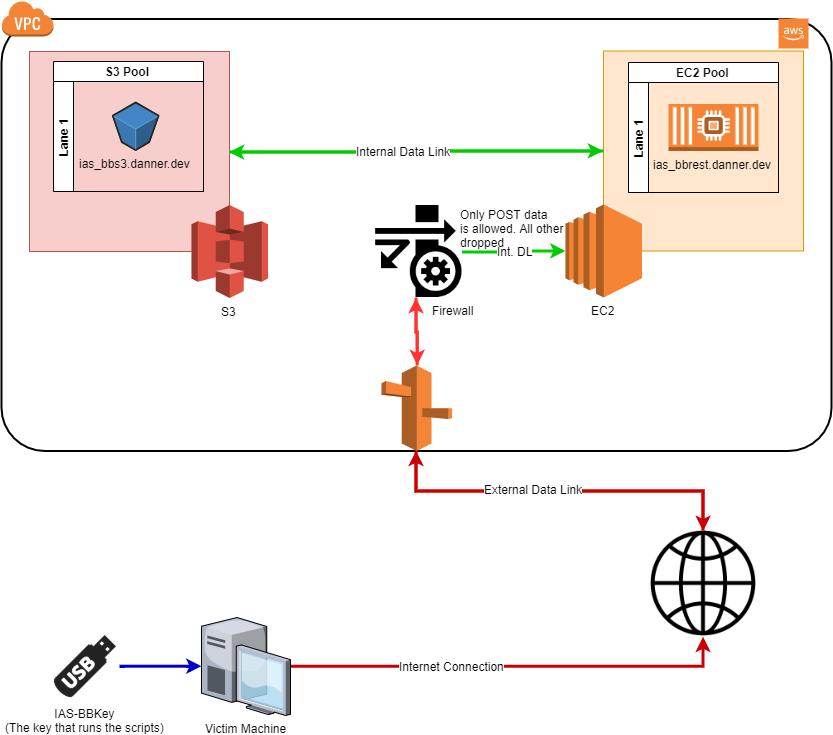

The diagram above was exported from draw.io. Its source (the exported page's mxGraphModel, read from the mxfile embedded in the PNG):
<mxGraphModel dx="1619" dy="829" grid="1" gridSize="10" guides="1" tooltips="1" connect="1" arrows="1" fold="1" page="1" pageScale="1" pageWidth="850" pageHeight="1100" math="0" shadow="0">
  <root>
    <mxCell id="0" />
    <mxCell id="1" parent="0" />
    <mxCell id="1aURKK-mZNYdVseuJBWI-46" value="" style="group" vertex="1" connectable="0" parent="1">
      <mxGeometry x="38" y="60.5" width="802" height="400" as="geometry" />
    </mxCell>
    <mxCell id="1aURKK-mZNYdVseuJBWI-44" value="" style="rounded=1;arcSize=10;dashed=0;strokeColor=#000000;fillColor=none;gradientColor=none;strokeWidth=2;" vertex="1" parent="1aURKK-mZNYdVseuJBWI-46">
      <mxGeometry x="-28" y="-32" width="830" height="432" as="geometry" />
    </mxCell>
    <mxCell id="1aURKK-mZNYdVseuJBWI-37" value="" style="group" vertex="1" connectable="0" parent="1aURKK-mZNYdVseuJBWI-46">
      <mxGeometry x="536" width="238" height="247" as="geometry" />
    </mxCell>
    <mxCell id="1aURKK-mZNYdVseuJBWI-35" value="" style="whiteSpace=wrap;html=1;aspect=fixed;fillColor=#ffe6cc;strokeColor=#d79b00;" vertex="1" parent="1aURKK-mZNYdVseuJBWI-37">
      <mxGeometry x="38" width="200" height="200" as="geometry" />
    </mxCell>
    <mxCell id="1aURKK-mZNYdVseuJBWI-28" value="EC2 Pool" style="swimlane;html=1;childLayout=stackLayout;resizeParent=1;resizeParentMax=0;horizontal=1;startSize=20;horizontalStack=0;" vertex="1" parent="1aURKK-mZNYdVseuJBWI-37">
      <mxGeometry x="63" y="11.5" width="150" height="130" as="geometry" />
    </mxCell>
    <mxCell id="1aURKK-mZNYdVseuJBWI-29" value="Lane 1" style="swimlane;html=1;startSize=20;horizontal=0;" vertex="1" parent="1aURKK-mZNYdVseuJBWI-28">
      <mxGeometry y="20" width="150" height="110" as="geometry" />
    </mxCell>
    <mxCell id="1aURKK-mZNYdVseuJBWI-34" value="ias_bbrest.danner.dev" style="outlineConnect=0;dashed=0;verticalLabelPosition=bottom;verticalAlign=top;align=center;html=1;shape=mxgraph.aws3.ec2_compute_container_2;fillColor=#F58534;gradientColor=none;" vertex="1" parent="1aURKK-mZNYdVseuJBWI-29">
      <mxGeometry x="40" y="21.5" width="90" height="47" as="geometry" />
    </mxCell>
    <mxCell id="1aURKK-mZNYdVseuJBWI-4" value="EC2" style="outlineConnect=0;dashed=0;verticalLabelPosition=bottom;verticalAlign=top;align=center;html=1;shape=mxgraph.aws3.ec2;fillColor=#F58534;gradientColor=none;" vertex="1" parent="1aURKK-mZNYdVseuJBWI-37">
      <mxGeometry y="153.5" width="76.5" height="93" as="geometry" />
    </mxCell>
    <mxCell id="1aURKK-mZNYdVseuJBWI-38" style="edgeStyle=orthogonalEdgeStyle;rounded=0;orthogonalLoop=1;jettySize=auto;html=1;entryX=1;entryY=0.5;entryDx=0;entryDy=0;strokeColor=#00CC00;strokeWidth=3;" edge="1" parent="1aURKK-mZNYdVseuJBWI-46" source="1aURKK-mZNYdVseuJBWI-35" target="1aURKK-mZNYdVseuJBWI-3">
      <mxGeometry relative="1" as="geometry" />
    </mxCell>
    <mxCell id="1aURKK-mZNYdVseuJBWI-39" value="" style="group" vertex="1" connectable="0" parent="1aURKK-mZNYdVseuJBWI-46">
      <mxGeometry y="0.5" width="238.5" height="246.5" as="geometry" />
    </mxCell>
    <mxCell id="1aURKK-mZNYdVseuJBWI-36" value="" style="group" vertex="1" connectable="0" parent="1aURKK-mZNYdVseuJBWI-39">
      <mxGeometry width="238.5" height="246.5" as="geometry" />
    </mxCell>
    <mxCell id="1aURKK-mZNYdVseuJBWI-3" value="" style="whiteSpace=wrap;html=1;aspect=fixed;fillColor=#f8cecc;strokeColor=#b85450;" vertex="1" parent="1aURKK-mZNYdVseuJBWI-36">
      <mxGeometry width="200" height="200" as="geometry" />
    </mxCell>
    <mxCell id="1aURKK-mZNYdVseuJBWI-1" value="S3" style="outlineConnect=0;dashed=0;verticalLabelPosition=bottom;verticalAlign=top;align=center;html=1;shape=mxgraph.aws3.s3;fillColor=#E05243;gradientColor=none;" vertex="1" parent="1aURKK-mZNYdVseuJBWI-36">
      <mxGeometry x="162" y="153.5" width="76.5" height="93" as="geometry" />
    </mxCell>
    <mxCell id="1aURKK-mZNYdVseuJBWI-26" value="" style="group" vertex="1" connectable="0" parent="1aURKK-mZNYdVseuJBWI-36">
      <mxGeometry x="24" y="10" width="164" height="130" as="geometry" />
    </mxCell>
    <mxCell id="1aURKK-mZNYdVseuJBWI-25" value="" style="group" vertex="1" connectable="0" parent="1aURKK-mZNYdVseuJBWI-26">
      <mxGeometry width="164" height="130" as="geometry" />
    </mxCell>
    <mxCell id="1aURKK-mZNYdVseuJBWI-21" value="S3 Pool" style="swimlane;html=1;childLayout=stackLayout;resizeParent=1;resizeParentMax=0;horizontal=1;startSize=20;horizontalStack=0;" vertex="1" parent="1aURKK-mZNYdVseuJBWI-25">
      <mxGeometry width="150" height="130" as="geometry" />
    </mxCell>
    <mxCell id="1aURKK-mZNYdVseuJBWI-22" value="Lane 1" style="swimlane;html=1;startSize=20;horizontal=0;" vertex="1" parent="1aURKK-mZNYdVseuJBWI-21">
      <mxGeometry y="20" width="150" height="110" as="geometry" />
    </mxCell>
    <mxCell id="1aURKK-mZNYdVseuJBWI-2" value="ias_bbs3.danner.dev" style="verticalLabelPosition=bottom;html=1;verticalAlign=top;strokeWidth=1;align=center;outlineConnect=0;dashed=0;outlineConnect=0;shape=mxgraph.aws3d.s3Bucket;fillColor=#4286c5;strokeColor=#57A2D8;aspect=fixed;" vertex="1" parent="1aURKK-mZNYdVseuJBWI-22">
      <mxGeometry x="59.26363636363635" y="21" width="45.845454545454544" height="47.56" as="geometry" />
    </mxCell>
    <mxCell id="1aURKK-mZNYdVseuJBWI-40" style="edgeStyle=orthogonalEdgeStyle;rounded=0;orthogonalLoop=1;jettySize=auto;html=1;entryX=0;entryY=0.5;entryDx=0;entryDy=0;strokeColor=#00CC00;strokeWidth=3;" edge="1" parent="1aURKK-mZNYdVseuJBWI-46" source="1aURKK-mZNYdVseuJBWI-3" target="1aURKK-mZNYdVseuJBWI-35">
      <mxGeometry relative="1" as="geometry" />
    </mxCell>
    <mxCell id="1aURKK-mZNYdVseuJBWI-42" value="Internal Data Link" style="text;html=1;resizable=0;points=[];align=center;verticalAlign=middle;labelBackgroundColor=#ffffff;" vertex="1" connectable="0" parent="1aURKK-mZNYdVseuJBWI-40">
      <mxGeometry x="-0.0749" y="2" relative="1" as="geometry">
        <mxPoint y="1" as="offset" />
      </mxGeometry>
    </mxCell>
    <mxCell id="1aURKK-mZNYdVseuJBWI-45" value="" style="dashed=0;html=1;shape=mxgraph.aws3.virtual_private_cloud;fillColor=#F58536;gradientColor=none;dashed=0;" vertex="1" parent="1aURKK-mZNYdVseuJBWI-46">
      <mxGeometry x="-28" y="-50.5" width="52" height="36" as="geometry" />
    </mxCell>
    <mxCell id="1aURKK-mZNYdVseuJBWI-43" value="" style="outlineConnect=0;dashed=0;verticalLabelPosition=bottom;verticalAlign=top;align=center;html=1;shape=mxgraph.aws3.cloud_2;fillColor=#F58534;gradientColor=none;" vertex="1" parent="1aURKK-mZNYdVseuJBWI-46">
      <mxGeometry x="749" y="-32.5" width="30" height="30" as="geometry" />
    </mxCell>
    <mxCell id="1aURKK-mZNYdVseuJBWI-70" style="edgeStyle=orthogonalEdgeStyle;rounded=0;orthogonalLoop=1;jettySize=auto;html=1;entryX=0.5;entryY=1;entryDx=0;entryDy=0;strokeColor=#FF3333;strokeWidth=3;" edge="1" parent="1aURKK-mZNYdVseuJBWI-46" source="1aURKK-mZNYdVseuJBWI-52" target="1aURKK-mZNYdVseuJBWI-56">
      <mxGeometry relative="1" as="geometry" />
    </mxCell>
    <mxCell id="1aURKK-mZNYdVseuJBWI-52" value="" style="outlineConnect=0;dashed=0;verticalLabelPosition=bottom;verticalAlign=top;align=center;html=1;shape=mxgraph.aws3.route_53;fillColor=#F58536;gradientColor=none;" vertex="1" parent="1aURKK-mZNYdVseuJBWI-46">
      <mxGeometry x="352" y="314.5" width="70.5" height="85.5" as="geometry" />
    </mxCell>
    <mxCell id="1aURKK-mZNYdVseuJBWI-69" style="edgeStyle=orthogonalEdgeStyle;rounded=0;orthogonalLoop=1;jettySize=auto;html=1;entryX=0.5;entryY=0;entryDx=0;entryDy=0;entryPerimeter=0;strokeColor=#FF3333;strokeWidth=3;" edge="1" parent="1aURKK-mZNYdVseuJBWI-46" source="1aURKK-mZNYdVseuJBWI-56" target="1aURKK-mZNYdVseuJBWI-52">
      <mxGeometry relative="1" as="geometry" />
    </mxCell>
    <mxCell id="1aURKK-mZNYdVseuJBWI-71" style="edgeStyle=orthogonalEdgeStyle;rounded=0;orthogonalLoop=1;jettySize=auto;html=1;entryX=0;entryY=0.5;entryDx=0;entryDy=0;entryPerimeter=0;strokeColor=#00CC00;strokeWidth=3;" edge="1" parent="1aURKK-mZNYdVseuJBWI-46" source="1aURKK-mZNYdVseuJBWI-56" target="1aURKK-mZNYdVseuJBWI-4">
      <mxGeometry relative="1" as="geometry" />
    </mxCell>
    <mxCell id="1aURKK-mZNYdVseuJBWI-72" value="Int. DL" style="text;html=1;resizable=0;points=[];align=center;verticalAlign=middle;labelBackgroundColor=#ffffff;" vertex="1" connectable="0" parent="1aURKK-mZNYdVseuJBWI-71">
      <mxGeometry x="-0.0048" y="-1" relative="1" as="geometry">
        <mxPoint y="-1" as="offset" />
      </mxGeometry>
    </mxCell>
    <mxCell id="1aURKK-mZNYdVseuJBWI-56" value="" style="shape=image;html=1;verticalAlign=top;verticalLabelPosition=bottom;labelBackgroundColor=#ffffff;imageAspect=0;aspect=fixed;image=https://cdn2.iconfinder.com/data/icons/picol-vector/32/firewall_settings-128.png" vertex="1" parent="1aURKK-mZNYdVseuJBWI-46">
      <mxGeometry x="340.5" y="154.5" width="92" height="92" as="geometry" />
    </mxCell>
    <mxCell id="1aURKK-mZNYdVseuJBWI-67" value="&lt;span&gt;Firewall&lt;/span&gt;" style="text;html=1;resizable=0;points=[];autosize=1;align=left;verticalAlign=top;spacingTop=-4;" vertex="1" parent="1aURKK-mZNYdVseuJBWI-46">
      <mxGeometry x="401" y="250" width="60" height="20" as="geometry" />
    </mxCell>
    <mxCell id="1aURKK-mZNYdVseuJBWI-73" value="Only POST data&lt;br&gt;is allowed. All other&lt;br&gt;dropped&lt;br&gt;" style="text;html=1;resizable=0;points=[];autosize=1;align=left;verticalAlign=top;spacingTop=-4;" vertex="1" parent="1aURKK-mZNYdVseuJBWI-46">
      <mxGeometry x="429" y="154.5" width="120" height="40" as="geometry" />
    </mxCell>
    <mxCell id="1aURKK-mZNYdVseuJBWI-50" style="edgeStyle=orthogonalEdgeStyle;rounded=0;orthogonalLoop=1;jettySize=auto;html=1;entryX=0.5;entryY=1;entryDx=0;entryDy=0;strokeColor=#CC0000;strokeWidth=3;" edge="1" parent="1" source="1aURKK-mZNYdVseuJBWI-47" target="1aURKK-mZNYdVseuJBWI-44">
      <mxGeometry relative="1" as="geometry" />
    </mxCell>
    <mxCell id="1aURKK-mZNYdVseuJBWI-47" value="" style="shape=image;html=1;verticalAlign=top;verticalLabelPosition=bottom;labelBackgroundColor=#ffffff;imageAspect=0;aspect=fixed;image=https://cdn2.iconfinder.com/data/icons/pittogrammi/142/39-128.png" vertex="1" parent="1">
      <mxGeometry x="659" y="540" width="106" height="106" as="geometry" />
    </mxCell>
    <mxCell id="1aURKK-mZNYdVseuJBWI-63" style="edgeStyle=orthogonalEdgeStyle;rounded=0;orthogonalLoop=1;jettySize=auto;html=1;entryX=0.5;entryY=0;entryDx=0;entryDy=0;strokeColor=#CC0000;strokeWidth=3;" edge="1" parent="1" source="1aURKK-mZNYdVseuJBWI-44" target="1aURKK-mZNYdVseuJBWI-47">
      <mxGeometry relative="1" as="geometry" />
    </mxCell>
    <mxCell id="1aURKK-mZNYdVseuJBWI-65" value="External Data Link" style="text;html=1;resizable=0;points=[];align=center;verticalAlign=middle;labelBackgroundColor=#ffffff;" vertex="1" connectable="0" parent="1aURKK-mZNYdVseuJBWI-63">
      <mxGeometry x="-0.1561" y="2" relative="1" as="geometry">
        <mxPoint x="1" as="offset" />
      </mxGeometry>
    </mxCell>
    <mxCell id="1aURKK-mZNYdVseuJBWI-79" style="edgeStyle=orthogonalEdgeStyle;rounded=0;orthogonalLoop=1;jettySize=auto;html=1;entryX=0.5;entryY=1;entryDx=0;entryDy=0;strokeColor=#CC0000;strokeWidth=3;" edge="1" parent="1" source="1aURKK-mZNYdVseuJBWI-77" target="1aURKK-mZNYdVseuJBWI-47">
      <mxGeometry relative="1" as="geometry" />
    </mxCell>
    <mxCell id="1aURKK-mZNYdVseuJBWI-80" value="Internet Connection" style="text;html=1;resizable=0;points=[];align=center;verticalAlign=middle;labelBackgroundColor=#ffffff;" vertex="1" connectable="0" parent="1aURKK-mZNYdVseuJBWI-79">
      <mxGeometry x="-0.2685" relative="1" as="geometry">
        <mxPoint as="offset" />
      </mxGeometry>
    </mxCell>
    <mxCell id="1aURKK-mZNYdVseuJBWI-81" value="" style="group" vertex="1" connectable="0" parent="1">
      <mxGeometry x="60" y="627" width="239" height="98" as="geometry" />
    </mxCell>
    <mxCell id="1aURKK-mZNYdVseuJBWI-75" value="IAS-BBKey&lt;br&gt;(The key that runs the scripts)&lt;br&gt;" style="shape=image;html=1;verticalAlign=top;verticalLabelPosition=bottom;labelBackgroundColor=#ffffff;imageAspect=0;aspect=fixed;image=https://cdn3.iconfinder.com/data/icons/data-icons-1/512/BT_usb_key-128.png" vertex="1" parent="1aURKK-mZNYdVseuJBWI-81">
      <mxGeometry y="15" width="68" height="68" as="geometry" />
    </mxCell>
    <mxCell id="1aURKK-mZNYdVseuJBWI-77" value="Victim Machine" style="verticalLabelPosition=bottom;aspect=fixed;html=1;verticalAlign=top;strokeColor=none;align=center;outlineConnect=0;shape=mxgraph.citrix.desktop;" vertex="1" parent="1aURKK-mZNYdVseuJBWI-81">
      <mxGeometry x="150" width="89" height="98" as="geometry" />
    </mxCell>
    <mxCell id="1aURKK-mZNYdVseuJBWI-78" style="edgeStyle=orthogonalEdgeStyle;rounded=0;orthogonalLoop=1;jettySize=auto;html=1;strokeColor=#0000CC;strokeWidth=3;" edge="1" parent="1aURKK-mZNYdVseuJBWI-81" source="1aURKK-mZNYdVseuJBWI-75" target="1aURKK-mZNYdVseuJBWI-77">
      <mxGeometry relative="1" as="geometry" />
    </mxCell>
  </root>
</mxGraphModel>